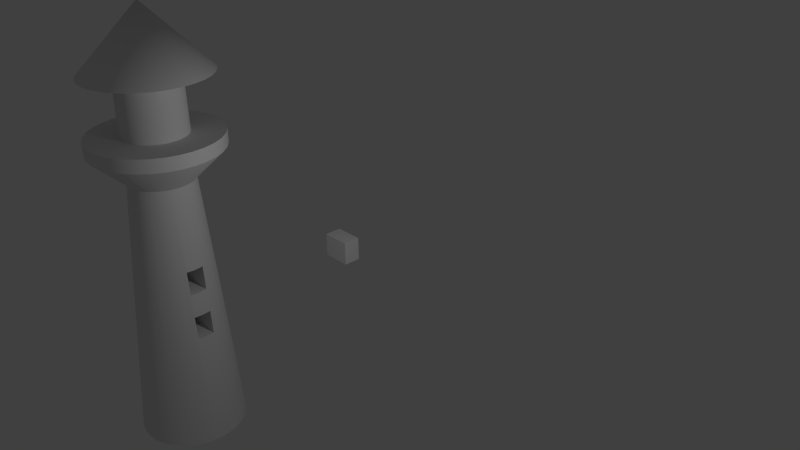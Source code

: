 # Source: Lighthouse.blend  (saved by Blender 2.69.0; exported with 4.5.12 LTS)
import bpy
from mathutils import Matrix  # noqa: F401  (used for matrix-valued properties, if any)

bpy.ops.wm.read_factory_settings(use_empty=True)
scene = bpy.context.scene
scene.name = 'Scene'

# ---- collections
col_collection_1 = bpy.data.collections.new('Collection 1'); scene.collection.children.link(col_collection_1)

# ---- node groups
ng_auto_smooth = bpy.data.node_groups.new('Auto Smooth', 'GeometryNodeTree')
_s = ng_auto_smooth.interface.new_socket(name='Geometry', in_out='OUTPUT', socket_type='NodeSocketGeometry')
_s = ng_auto_smooth.interface.new_socket(name='Geometry', in_out='INPUT', socket_type='NodeSocketGeometry')
_s = ng_auto_smooth.interface.new_socket(name='Angle', in_out='INPUT', socket_type='NodeSocketFloat')
_s.subtype = 'ANGLE'
_s.min_value = 0.0
_s.max_value = 3.142
ng_auto_smooth.is_modifier = True
_N = ng_auto_smooth.nodes; _L = ng_auto_smooth.links
n0 = _N.new('NodeGroupOutput'); n0.name = 'Group Output'; n0.location = (480, -100)
n1 = _N.new('NodeGroupInput'); n1.name = 'Group Input'; n1.location = (-420, -300)
n2 = _N.new('NodeGroupInput'); n2.name = 'Group Input.001'; n2.location = (-60, -100)
n3 = _N.new('GeometryNodeSetShadeSmooth'); n3.name = 'Set Shade Smooth'; n3.location = (120, -100)
n3.domain = 'EDGE'
n4 = _N.new('GeometryNodeSetShadeSmooth'); n4.name = 'Set Shade Smooth.001'; n4.location = (300, -100)
n5 = _N.new('GeometryNodeInputMeshEdgeAngle'); n5.name = 'Edge Angle'; n5.location = (-420, -220)
n6 = _N.new('GeometryNodeInputEdgeSmooth'); n6.name = 'Is Edge Smooth'; n6.location = (-60, -160)
n7 = _N.new('GeometryNodeInputShadeSmooth'); n7.name = 'Is Face Smooth'; n7.location = (-240, -340)
n8 = _N.new('FunctionNodeBooleanMath'); n8.name = 'Boolean Math'; n8.location = (-60, -220)
n9 = _N.new('FunctionNodeCompare'); n9.name = 'Compare'; n9.location = (-240, -180)
n9.operation = 'LESS_EQUAL'
_L.new(n5.outputs[0], n9.inputs[0])
_L.new(n4.outputs[0], n0.inputs[0])
_L.new(n1.outputs[1], n9.inputs[1])
_L.new(n9.outputs[0], n8.inputs[0])
_L.new(n7.outputs[0], n8.inputs[1])
_L.new(n2.outputs[0], n3.inputs[0])
_L.new(n6.outputs[0], n3.inputs[1])
_L.new(n3.outputs[0], n4.inputs[0])
_L.new(n8.outputs[0], n3.inputs[2])
n0.is_active_output = True

# ---- world
world_world = bpy.data.worlds.new('World'); scene.world = world_world
world_world.color = (0.05088, 0.05088, 0.05088)
world_world.use_sun_shadow = False
world_world.sun_shadow_jitter_overblur = 0.0
world_world.cycles.sampling_method = 'MANUAL'
world_world.cycles.sample_map_resolution = 256

# ---- cameras
cam_camera = bpy.data.cameras.new('Camera')
cam_camera.clip_end = 100.0
cam_camera.lens = 35.0
cam_camera.sensor_width = 32.0
cam_camera.sensor_height = 18.0
cam_camera.ortho_scale = 7.314
cam_camera.dof.focus_distance = 0.0
cam_camera.dof.aperture_fstop = 128.0

# ---- lights
light_lamp = bpy.data.lights.new('Lamp', 'POINT')
light_lamp.transmission_factor = 0.0
light_lamp.cutoff_distance = 30.0
light_lamp.energy = 100.0
light_lamp.shadow_buffer_clip_start = 1.001
light_lamp.shadow_soft_size = 0.1
light_lamp.shadow_maximum_resolution = 0.006
light_lamp.use_absolute_resolution = True
light_lamp.cycles.use_multiple_importance_sampling = False

# ---- meshes
me_cube = bpy.data.meshes.new('Cube')
me_cube.from_pydata([(-1.0, -1.0, -1.0), (-1.0, 1.0, -1.0), (1.0, 1.0, -1.0), (1.0, -1.0, -1.0), (-1.0, -1.0, 1.0), (-1.0, 1.0, 1.0), (1.0, 1.0, 1.0), (1.0, -1.0, 1.0)], [], [(4, 5, 1, 0), (5, 6, 2, 1), (6, 7, 3, 2), (7, 4, 0, 3), (0, 1, 2, 3), (7, 6, 5, 4)])
me_cube.use_remesh_preserve_volume = False
me_cube.use_remesh_preserve_attributes = False
me_cube.use_mirror_vertex_groups = False
me_cube.update()
me_circle = bpy.data.meshes.new('Circle')
me_circle.from_pydata([(0.0, 0.0, 0.0), (-0.1951, 0.9808, 0.0), (0.0, 1.0, 0.0), (0.1951, 0.9808, 0.0), (-0.3827, 0.9239, 0.0), (-0.1171, 0.5886, 5.076), (-4.604e-08, 0.6002, 5.076), (0.3827, 0.9239, 0.0), (0.1171, 0.5886, 5.076), (-0.5556, 0.8315, 0.0), (-0.2297, 0.5545, 5.076), (-0.1171, 0.5886, 5.076), (-4.604e-08, 0.6002, 5.076), (0.5556, 0.8315, 0.0), (0.2297, 0.5545, 5.076), (0.1171, 0.5886, 5.076), (-0.7071, 0.7071, 0.0), (-0.3334, 0.499, 5.076), (-0.2297, 0.5545, 5.076), (-0.1171, 0.5886, 5.076), (0.7071, 0.7071, 0.0), (0.3334, 0.499, 5.076), (0.2297, 0.5545, 5.076), (-4.604e-08, 0.6002, 5.076), (-0.8315, 0.5556, 0.0), (-0.4244, 0.4244, 5.076), (-0.3334, 0.499, 5.076), (-0.2297, 0.5545, 5.076), (0.8315, 0.5556, 0.0), (0.4244, 0.4244, 5.076), (0.3334, 0.499, 5.076), (0.1171, 0.5886, 5.076), (-0.9239, 0.3827, 0.0), (-0.499, 0.3334, 5.076), (-0.4244, 0.4244, 5.076), (-0.3334, 0.499, 5.076), (-0.2341, 1.177, 5.647), (-5.634e-09, 1.2, 5.647), (-0.4592, 1.109, 5.647), (0.9239, 0.3827, 0.0), (0.499, 0.3334, 5.076), (0.4244, 0.4244, 5.076), (0.2297, 0.5545, 5.076), (0.2341, 1.177, 5.647), (-0.9808, 0.1951, 0.0), (-0.5545, 0.2297, 5.076), (-0.499, 0.3334, 5.076), (-0.4244, 0.4244, 5.076), (-0.6666, 0.9977, 5.647), (-0.2341, 1.177, 5.9), (-5.634e-09, 1.2, 5.9), (-0.4592, 1.109, 5.9), (0.9808, 0.1951, 0.0), (0.5545, 0.2297, 5.076), (0.499, 0.3334, 5.076), (0.3334, 0.499, 5.076), (0.4592, 1.109, 5.647), (0.2341, 1.177, 5.9), (-1.0, 7.55e-08, 0.0), (-0.8003, 0.1813, 2.254), (-0.8003, 0.1592, 2.336), (-0.7691, 0.1813, 2.635), (-0.5545, 0.2297, 5.076), (-0.499, 0.3334, 5.076), (-0.8485, 0.8485, 5.647), (-0.6666, 0.9977, 5.9), (-4.314e-08, 0.5904, 5.9), (-0.1152, 0.5791, 5.9), (-0.2259, 0.5455, 5.9), (1.0, 9.656e-07, 0.0), (0.8058, 0.1813, 2.187), (0.8118, 0.1615, 2.187), (0.7691, 0.1813, 2.635), (0.5545, 0.2297, 5.076), (0.4244, 0.4244, 5.076), (0.6666, 0.9977, 5.647), (0.4592, 1.109, 5.9), (0.1152, 0.5791, 5.9), (-0.9808, -0.1951, 0.0), (-0.8003, 1.156e-07, 2.535), (-0.8003, -0.1441, 2.355), (-0.8003, 0.1813, 2.187), (-0.5886, 0.1171, 5.076), (-0.7772, 0.1546, 2.635), (-0.5886, 0.1171, 5.076), (-0.5545, 0.2297, 5.076), (-0.9977, 0.6666, 5.647), (-0.8485, 0.8485, 5.9), (-0.328, 0.4909, 5.9), (-0.1135, 0.5705, 6.848), (-4.405e-08, 0.5817, 6.848), (-0.2226, 0.5374, 6.848), (0.9808, -0.1951, 0.0), (0.8277, 8.469e-07, 2.187), (0.8135, -0.1441, 2.187), (0.7325, 0.1813, 3.082), (0.7427, 0.1477, 3.082), (0.7772, 0.1546, 2.635), (0.5886, 0.1171, 5.076), (0.708, 0.1408, 3.53), (0.6958, 0.1813, 3.53), (0.499, 0.3334, 5.076), (0.5886, 0.1171, 5.076), (0.8485, 0.8485, 5.647), (0.6666, 0.9977, 5.9), (0.2259, 0.5455, 5.9), (0.1135, 0.5705, 6.848), (-0.9239, -0.3827, 0.0), (-0.8003, -0.1441, 2.187), (-0.7924, 1.172e-07, 2.635), (-0.6002, 1.558e-07, 5.076), (-0.6002, 1.558e-07, 5.076), (-0.5886, 0.1171, 5.076), (-1.109, 0.4592, 5.647), (-0.9977, 0.6666, 5.9), (-0.4175, 0.4175, 5.9), (-0.3232, 0.4836, 6.848), (-0.2227, 1.12, 6.958), (2.784e-08, 1.141, 6.958), (-0.4368, 1.055, 6.958), (0.9239, -0.3827, 0.0), (0.7219, 7.739e-07, 3.53), (0.6002, 6.9e-07, 5.076), (0.7924, 8.225e-07, 2.635), (0.7572, 7.983e-07, 3.082), (0.5545, 0.2297, 5.076), (0.6002, 6.9e-07, 5.076), (0.9977, 0.6666, 5.647), (0.8485, 0.8485, 5.9), (0.328, 0.4909, 5.9), (0.2226, 0.5374, 6.848), (0.2227, 1.12, 6.958), (-0.8315, -0.5556, 0.0), (-0.5545, -0.2297, 5.076), (-0.5886, -0.1171, 5.076), (-0.7782, -0.1441, 2.635), (0.7782, -0.1441, 2.635), (-0.5886, -0.1171, 5.076), (-0.6002, 1.558e-07, 5.076), (-1.177, 0.2341, 5.647), (-1.109, 0.4592, 5.9), (-0.4909, 0.328, 5.9), (-0.4113, 0.4113, 6.848), (-0.6341, 0.9491, 6.958), (-3.567e-08, 2.24e-07, 8.147), (0.8315, -0.5556, 0.0), (0.708, -0.1408, 3.53), (0.5886, -0.1171, 5.076), (0.5545, -0.2297, 5.076), (0.7244, -0.1441, 3.318), (0.707, -0.1441, 3.53), (0.7087, -0.1342, 3.53), (0.7435, -0.1391, 3.082), (1.109, 0.4592, 5.647), (0.5886, 0.1171, 5.076), (0.5886, -0.1171, 5.076), (0.9977, 0.6666, 5.9), (0.4175, 0.4175, 5.9), (0.3232, 0.4836, 6.848), (0.4368, 1.055, 6.958), (-0.7071, -0.7071, 0.0), (-0.499, -0.3334, 5.076), (-0.5545, -0.2297, 5.076), (-0.5886, -0.1171, 5.076), (-1.2, 1.91e-08, 5.647), (-1.177, 0.2341, 5.9), (-0.5455, 0.2259, 5.9), (-0.4836, 0.3232, 6.848), (-0.8071, 0.8071, 6.958), (0.7071, -0.7071, 0.0), (0.499, -0.3334, 5.076), (0.743, -0.1441, 3.082), (0.5545, -0.2297, 5.076), (1.177, 0.2341, 5.647), (1.109, 0.4592, 5.9), (0.6002, 6.9e-07, 5.076), (0.4909, 0.328, 5.9), (0.4113, 0.4113, 6.848), (0.6341, 0.9491, 6.958), (-0.5556, -0.8315, 0.0), (-0.4244, -0.4244, 5.076), (-0.499, -0.3334, 5.076), (-0.5545, -0.2297, 5.076), (-1.177, -0.2341, 5.647), (-1.2, 1.91e-08, 5.9), (-0.5791, 0.1152, 5.9), (-0.5374, 0.2226, 6.848), (-0.9491, 0.6341, 6.958), (0.5556, -0.8315, 0.0), (0.4244, -0.4244, 5.076), (0.499, -0.3334, 5.076), (0.5886, -0.1171, 5.076), (1.2, 1.087e-06, 5.647), (1.177, 0.2341, 5.9), (0.5455, 0.2259, 5.9), (0.4836, 0.3232, 6.848), (0.8071, 0.8071, 6.958), (-0.3827, -0.9239, 0.0), (-0.3334, -0.499, 5.076), (-0.4244, -0.4244, 5.076), (-0.499, -0.3334, 5.076), (-1.109, -0.4592, 5.647), (-1.177, -0.2341, 5.9), (-0.5904, 1.305e-07, 5.9), (-0.5705, 0.1135, 6.848), (-1.055, 0.4368, 6.958), (0.3827, -0.9239, 0.0), (0.3334, -0.499, 5.076), (0.4244, -0.4244, 5.076), (0.5545, -0.2297, 5.076), (1.2, 1.087e-06, 5.9), (1.177, -0.2341, 5.647), (0.5791, 0.1152, 5.9), (0.5374, 0.2226, 6.848), (0.9491, 0.6341, 6.958), (-0.1951, -0.9808, 0.0), (-0.2297, -0.5545, 5.076), (-0.3334, -0.499, 5.076), (-0.4244, -0.4244, 5.076), (-0.9977, -0.6666, 5.647), (-1.109, -0.4592, 5.9), (-0.5791, -0.1152, 5.9), (-0.5817, 1.324e-07, 6.848), (-1.12, 0.2227, 6.958), (0.1951, -0.9808, 0.0), (0.2297, -0.5545, 5.076), (0.3334, -0.499, 5.076), (0.499, -0.3334, 5.076), (1.109, -0.4592, 5.647), (0.5904, 6.56e-07, 5.9), (1.177, -0.2341, 5.9), (0.5705, 0.1135, 6.848), (1.055, 0.4368, 6.958), (3.258e-07, -1.0, 0.0), (-0.1171, -0.5886, 5.076), (-0.2297, -0.5545, 5.076), (-0.3334, -0.499, 5.076), (-0.8485, -0.8485, 5.647), (-0.9977, -0.6666, 5.9), (-0.5455, -0.2259, 5.9), (-0.5705, -0.1135, 6.848), (-1.141, 1.472e-08, 6.958), (0.1171, -0.5886, 5.076), (0.2297, -0.5545, 5.076), (0.4244, -0.4244, 5.076), (0.9977, -0.6666, 5.647), (1.109, -0.4592, 5.9), (0.5791, -0.1152, 5.9), (0.5817, 6.501e-07, 6.848), (1.12, 0.2227, 6.958), (1.495e-07, -0.6002, 5.076), (-0.1171, -0.5886, 5.076), (-0.2297, -0.5545, 5.076), (-0.6666, -0.9977, 5.647), (-0.8485, -0.8485, 5.9), (-0.4909, -0.328, 5.9), (-0.5374, -0.2226, 6.848), (-1.12, -0.2227, 6.958), (0.1171, -0.5886, 5.076), (0.3334, -0.499, 5.076), (0.8485, -0.8485, 5.647), (0.9977, -0.6666, 5.9), (0.5455, -0.2259, 5.9), (0.5705, -0.1135, 6.848), (1.141, 1.031e-06, 6.958), (1.495e-07, -0.6002, 5.076), (-0.1171, -0.5886, 5.076), (-0.4592, -1.109, 5.647), (-0.6666, -0.9977, 5.9), (-0.4175, -0.4175, 5.9), (-0.4836, -0.3232, 6.848), (-1.055, -0.4368, 6.958), (0.2297, -0.5545, 5.076), (0.6666, -0.9977, 5.647), (0.8485, -0.8485, 5.9), (0.4909, -0.328, 5.9), (0.5374, -0.2226, 6.848), (1.12, -0.2227, 6.958), (1.495e-07, -0.6002, 5.076), (-0.2341, -1.177, 5.647), (-0.4592, -1.109, 5.9), (-0.328, -0.4909, 5.9), (-0.4113, -0.4113, 6.848), (-0.9491, -0.6341, 6.958), (0.1171, -0.5886, 5.076), (0.4592, -1.109, 5.647), (0.6666, -0.9977, 5.9), (0.4175, -0.4175, 5.9), (0.4836, -0.3232, 6.848), (1.055, -0.4368, 6.958), (3.854e-07, -1.2, 5.647), (-0.2341, -1.177, 5.9), (-0.2259, -0.5455, 5.9), (-0.3232, -0.4836, 6.848), (-0.8071, -0.8071, 6.958), (0.2341, -1.177, 5.647), (0.4592, -1.109, 5.9), (0.328, -0.4909, 5.9), (0.4113, -0.4113, 6.848), (0.9491, -0.6341, 6.958), (3.854e-07, -1.2, 5.9), (-0.1152, -0.5791, 5.9), (-0.2226, -0.5374, 6.848), (-0.6341, -0.9491, 6.958), (0.2341, -1.177, 5.9), (0.2259, -0.5455, 5.9), (0.3232, -0.4836, 6.848), (0.8071, -0.8071, 6.958), (1.492e-07, -0.5904, 5.9), (-0.1135, -0.5705, 6.848), (-0.4368, -1.055, 6.958), (0.1152, -0.5791, 5.9), (0.2226, -0.5374, 6.848), (0.6341, -0.9491, 6.958), (1.455e-07, -0.5817, 6.848), (-0.2227, -1.12, 6.958), (0.1135, -0.5705, 6.848), (0.4368, -1.055, 6.958), (3.998e-07, -1.141, 6.958), (0.2227, -1.12, 6.958), (-0.3908, -0.1441, 3.082), (-0.3908, 0.1813, 3.082), (-0.3908, 0.1813, 3.53), (-0.3908, -0.1441, 3.53)], [], [(0, 1, 2), (0, 4, 1), (0, 9, 4), (0, 16, 9), (0, 24, 16), (0, 32, 24), (0, 44, 32), (0, 58, 44), (0, 78, 58), (0, 107, 78), (0, 132, 107), (0, 160, 132), (0, 179, 160), (0, 197, 179), (0, 215, 197), (0, 233, 215), (0, 224, 233), (0, 206, 224), (0, 188, 206), (0, 169, 188), (0, 145, 169), (0, 120, 145), (0, 92, 120), (0, 69, 92), (0, 52, 69), (0, 39, 52), (0, 28, 39), (0, 20, 28), (0, 13, 20), (0, 7, 13), (0, 3, 7), (0, 2, 3), (62, 46, 33, 45), (11, 12, 6, 5), (242, 258, 265, 250), (41, 54, 40, 29), (84, 62, 45, 82), (243, 258, 242, 225), (30, 41, 29, 21), (111, 84, 82, 110), (226, 243, 225, 207), (22, 30, 21, 14), (137, 111, 110, 134), (208, 226, 207, 189), (15, 22, 14, 8), (162, 137, 134, 133), (190, 208, 189, 170), (12, 15, 8, 6), (181, 162, 133, 161), (172, 190, 170, 148), (199, 181, 161, 180), (155, 172, 148, 147), (217, 199, 180, 198), (18, 11, 5, 10), (126, 155, 147, 122), (235, 217, 198, 216), (26, 18, 10, 17), (102, 126, 122, 98), (251, 235, 216, 234), (34, 26, 17, 25), (73, 102, 98, 53), (250, 265, 251, 234), (46, 34, 25, 33), (54, 73, 53, 40), (53, 72, 70, 39), (53, 100, 95, 72), (53, 98, 99, 100), (95, 96, 97, 72), (52, 39, 70, 71), (9, 16, 25, 17), (215, 234, 216, 197), (123, 97, 96, 124), (98, 122, 121, 99), (69, 52, 71, 93), (4, 9, 17, 10), (197, 216, 198, 179), (92, 94, 136), (151, 147, 146), (136, 152, 171, 92), (171, 149, 92), (123, 124, 152, 136), (121, 122, 147, 151), (69, 93, 94, 92), (1, 4, 10, 5), (179, 198, 180, 160), (149, 150, 148, 120), (146, 147, 148, 150), (120, 92, 149), (132, 160, 180, 161), (120, 148, 170, 145), (107, 132, 161, 133), (2, 6, 8, 3), (145, 170, 189, 169), (78, 107, 133, 134), (3, 8, 14, 7), (188, 169, 189, 207), (78, 135, 80), (78, 134, 135), (58, 78, 80, 79), (109, 135, 134, 110), (7, 14, 21, 13), (206, 188, 207, 225), (109, 110, 82, 83), (58, 79, 60, 44), (13, 21, 29, 20), (224, 206, 225, 242), (59, 61, 45, 32), (44, 60, 59, 32), (82, 45, 61, 83), (28, 20, 29, 40), (233, 224, 242, 250), (2, 1, 5, 6), (32, 45, 33, 24), (39, 28, 40, 53), (24, 33, 25, 16), (233, 250, 234, 215), (199, 236, 218), (199, 217, 236), (11, 27, 19), (11, 18, 27), (155, 175, 191), (155, 126, 175), (217, 252, 236), (217, 235, 252), (18, 35, 27), (18, 26, 35), (126, 154, 175), (126, 102, 154), (235, 266, 252), (235, 251, 266), (26, 47, 35), (26, 34, 47), (102, 125, 154), (102, 73, 125), (251, 278, 266), (251, 265, 278), (34, 63, 47), (34, 46, 63), (73, 101, 125), (73, 54, 101), (46, 85, 63), (46, 62, 85), (12, 19, 23), (12, 11, 19), (265, 284, 278), (265, 258, 284), (54, 74, 101), (54, 41, 74), (62, 112, 85), (62, 84, 112), (258, 272, 284), (258, 243, 272), (41, 55, 74), (41, 30, 55), (84, 138, 112), (84, 111, 138), (243, 259, 272), (243, 226, 259), (30, 42, 55), (30, 22, 42), (111, 163, 138), (111, 137, 163), (226, 244, 259), (226, 208, 244), (22, 31, 42), (22, 15, 31), (137, 182, 163), (137, 162, 182), (208, 227, 244), (208, 190, 227), (15, 23, 31), (15, 12, 23), (162, 200, 182), (162, 181, 200), (190, 209, 227), (190, 172, 209), (181, 218, 200), (181, 199, 218), (172, 191, 209), (172, 155, 191), (252, 267, 253, 236), (27, 35, 48, 38), (154, 173, 192, 175), (252, 266, 279, 267), (47, 64, 48, 35), (154, 125, 153, 173), (266, 278, 290, 279), (63, 86, 64, 47), (125, 101, 127, 153), (85, 113, 86, 63), (23, 19, 36, 37), (284, 295, 290, 278), (101, 74, 103, 127), (112, 139, 113, 85), (284, 272, 285, 295), (74, 55, 75, 103), (138, 164, 139, 112), (272, 259, 273, 285), (55, 42, 56, 75), (163, 183, 164, 138), (244, 260, 273, 259), (42, 31, 43, 56), (182, 201, 183, 163), (244, 227, 245, 260), (23, 37, 43, 31), (200, 219, 201, 182), (227, 209, 228, 245), (218, 237, 219, 200), (209, 191, 211, 228), (236, 253, 237, 218), (27, 38, 36, 19), (191, 175, 192, 211), (291, 280, 267, 279), (87, 65, 48, 64), (174, 193, 173, 153), (300, 291, 279, 290), (114, 87, 64, 86), (156, 174, 153, 127), (140, 114, 86, 113), (49, 50, 37, 36), (304, 300, 290, 295), (128, 156, 127, 103), (165, 140, 113, 139), (296, 304, 295, 285), (104, 128, 103, 75), (184, 165, 139, 164), (286, 296, 285, 273), (76, 104, 75, 56), (202, 184, 164, 183), (274, 286, 273, 260), (57, 76, 56, 43), (220, 202, 183, 201), (261, 274, 260, 245), (50, 57, 43, 37), (238, 220, 201, 219), (246, 261, 245, 228), (254, 238, 219, 237), (230, 246, 228, 211), (268, 254, 237, 253), (51, 49, 36, 38), (210, 230, 211, 192), (280, 268, 253, 267), (65, 51, 38, 48), (193, 210, 192, 173), (300, 308, 301, 291), (87, 114, 141, 115), (156, 176, 194, 174), (114, 140, 166, 141), (49, 67, 66, 50), (300, 304, 311, 308), (128, 157, 176, 156), (140, 165, 185, 166), (304, 296, 305, 311), (104, 129, 157, 128), (165, 184, 203, 185), (286, 297, 305, 296), (76, 105, 129, 104), (184, 202, 221, 203), (286, 274, 287, 297), (57, 77, 105, 76), (202, 220, 239, 221), (261, 275, 287, 274), (57, 50, 66, 77), (220, 238, 255, 239), (246, 262, 275, 261), (238, 254, 269, 255), (230, 247, 262, 246), (254, 268, 281, 269), (49, 51, 68, 67), (210, 229, 247, 230), (268, 280, 292, 281), (65, 88, 68, 51), (210, 193, 212, 229), (291, 301, 292, 280), (65, 87, 115, 88), (174, 194, 212, 193), (166, 186, 167, 141), (66, 67, 89, 90), (308, 311, 316, 314), (176, 157, 177, 195), (185, 204, 186, 166), (311, 305, 312, 316), (129, 158, 177, 157), (203, 222, 204, 185), (305, 297, 306, 312), (105, 130, 158, 129), (203, 221, 240, 222), (297, 287, 298, 306), (77, 106, 130, 105), (221, 239, 256, 240), (275, 288, 298, 287), (66, 90, 106, 77), (239, 255, 270, 256), (262, 276, 288, 275), (255, 269, 282, 270), (247, 263, 276, 262), (281, 293, 282, 269), (67, 68, 91, 89), (229, 248, 263, 247), (292, 302, 293, 281), (68, 88, 116, 91), (229, 212, 231, 248), (301, 309, 302, 292), (88, 115, 142, 116), (212, 194, 213, 231), (308, 314, 309, 301), (141, 167, 142, 115), (194, 176, 195, 213), (204, 223, 205, 186), (312, 317, 319, 316), (177, 158, 178, 196), (222, 241, 223, 204), (312, 306, 313, 317), (130, 159, 178, 158), (240, 257, 241, 222), (298, 307, 313, 306), (130, 106, 131, 159), (256, 271, 257, 240), (298, 288, 299, 307), (90, 118, 131, 106), (270, 283, 271, 256), (288, 276, 289, 299), (282, 294, 283, 270), (276, 263, 277, 289), (293, 303, 294, 282), (91, 119, 117, 89), (263, 248, 264, 277), (302, 310, 303, 293), (91, 116, 143, 119), (248, 231, 249, 264), (302, 309, 315, 310), (142, 168, 143, 116), (231, 213, 232, 249), (309, 314, 318, 315), (167, 187, 168, 142), (213, 195, 214, 232), (186, 205, 187, 167), (90, 89, 117, 118), (316, 319, 318, 314), (195, 177, 196, 214), (223, 241, 144), (317, 313, 144), (178, 159, 144), (241, 257, 144), (313, 307, 144), (159, 131, 144), (257, 271, 144), (307, 299, 144), (131, 118, 144), (271, 283, 144), (299, 289, 144), (283, 294, 144), (289, 277, 144), (294, 303, 144), (117, 119, 144), (277, 264, 144), (303, 310, 144), (119, 143, 144), (264, 249, 144), (310, 315, 144), (143, 168, 144), (249, 232, 144), (315, 318, 144), (168, 187, 144), (232, 214, 144), (187, 205, 144), (118, 117, 144), (318, 319, 144), (214, 196, 144), (205, 223, 144), (319, 317, 144), (196, 178, 144), (60, 80, 81, 59), (80, 108, 81), (60, 79, 80), (61, 59, 81, 72), (81, 70, 72), (108, 80, 135, 136), (136, 94, 108), (93, 71, 70, 94), (70, 81, 108, 94), (97, 83, 61, 72), (97, 123, 109, 83), (136, 135, 109, 123), (322, 323, 320, 321), (100, 322, 321, 95), (150, 149, 171, 320), (320, 323, 150), (152, 124, 96), (96, 95, 171, 152), (95, 321, 320, 171), (99, 121, 151), (146, 150, 99, 151), (150, 323, 100, 99), (323, 322, 100)])
me_circle.polygons.foreach_set('use_smooth', [1, 1, 1, 1, 1, 1, 1, 1, 1, 1, 1, 1, 1, 1, 1, 1, 1, 1, 1, 1, 1, 1, 1, 1, 1, 1, 1, 1, 1, 1, 1, 1, 1, 1, 1, 1, 1, 1, 1, 1, 1, 1, 1, 1, 1, 1, 1, 1, 1, 1, 1, 1, 1, 1, 1, 1, 1, 1, 1, 1, 1, 1, 1, 1, 1, 1, 1, 1, 1, 1, 1, 1, 1, 1, 1, 1, 1, 1, 1, 1, 1, 1, 1, 1, 1, 1, 1, 1, 1, 1, 1, 1, 1, 1, 1, 1, 1, 1, 1, 1, 1, 1, 1, 1, 1, 1, 1, 1, 1, 1, 1, 1, 1, 1, 1, 1, 1, 1, 1, 1, 1, 1, 1, 1, 1, 1, 1, 1, 1, 1, 1, 1, 1, 1, 1, 1, 1, 1, 1, 1, 1, 1, 1, 1, 1, 1, 1, 1, 1, 1, 1, 1, 1, 1, 1, 1, 1, 1, 1, 1, 1, 1, 1, 1, 1, 1, 1, 1, 1, 1, 1, 1, 1, 1, 1, 1, 1, 1, 1, 1, 1, 1, 1, 1, 1, 1, 1, 1, 1, 1, 1, 1, 1, 1, 1, 1, 1, 1, 1, 1, 1, 1, 1, 1, 1, 1, 1, 1, 1, 1, 1, 1, 1, 1, 1, 1, 1, 1, 1, 1, 1, 1, 1, 1, 1, 1, 1, 1, 1, 1, 1, 1, 1, 1, 1, 1, 1, 1, 1, 1, 1, 1, 1, 1, 1, 1, 1, 1, 1, 1, 1, 1, 1, 1, 1, 1, 1, 1, 1, 1, 1, 1, 1, 1, 1, 1, 1, 1, 1, 1, 1, 1, 1, 1, 1, 1, 1, 1, 1, 1, 1, 1, 1, 1, 1, 1, 1, 1, 1, 1, 1, 1, 1, 1, 1, 1, 1, 1, 1, 1, 1, 1, 1, 1, 1, 1, 1, 1, 1, 1, 1, 1, 1, 1, 1, 1, 1, 1, 1, 1, 1, 1, 1, 1, 1, 1, 1, 1, 1, 1, 1, 1, 1, 1, 1, 1, 1, 1, 1, 1, 1, 1, 1, 1, 1, 1, 1, 1, 1, 1, 1, 1, 1, 1, 1, 1, 1, 1, 1, 1, 1, 1, 1, 1, 1, 1, 1, 1, 1, 1, 1, 1, 0, 0, 0, 0, 0, 0, 0, 0, 0, 0, 0, 0, 0, 0, 0, 0, 0, 0, 0, 0, 0, 0, 0])
me_circle.use_remesh_preserve_volume = False
me_circle.use_remesh_preserve_attributes = False
me_circle.use_mirror_vertex_groups = False
me_circle.update()

# ---- objects
ob_cube = bpy.data.objects.new('Cube', me_cube)
ob_circle = bpy.data.objects.new('Circle', me_circle)
ob_lamp = bpy.data.objects.new('Lamp', light_lamp)
ob_camera = bpy.data.objects.new('Camera', cam_camera)

# ---- transforms, parenting, visibility, modifiers, constraints
ob_cube.location = (1.446, 2.77, 3.25)
ob_cube.scale = (0.2761, 0.1627, 0.2241)
ob_cube.lineart.crease_threshold = 0.0
ob_circle.location = (0.0, 0.0, 0.0)
ob_circle.lineart.crease_threshold = 0.0
_m = ob_circle.modifiers.new('Auto Smooth', 'NODES')
_m.node_group = ng_auto_smooth
_gi = [s.identifier for s in ng_auto_smooth.interface.items_tree if s.item_type == 'SOCKET' and s.in_out == 'INPUT']
_m[_gi[1]] = 0.5236  # Angle
ob_lamp.location = (5.099, 1.005, 6.338)
ob_lamp.rotation_euler = (0.6503, 0.05522, 1.866)
ob_lamp.lock_rotations_4d = False
ob_lamp.empty_display_type = 'ARROWS'
ob_lamp.color = (0.0, 0.0, 0.0, 0.0)
ob_lamp.lineart.crease_threshold = 0.0
ob_camera.location = (13.01, -6.508, 11.05)
ob_camera.rotation_euler = (1.109, 0.01082, 0.8149)
ob_camera.lock_rotations_4d = False
ob_camera.empty_display_type = 'ARROWS'
ob_camera.color = (0.0, 0.0, 0.0, 0.0)
ob_camera.display_type = 'WIRE'
ob_camera.lineart.crease_threshold = 0.0

# ---- collection membership
col_collection_1.objects.link(ob_cube)
col_collection_1.objects.link(ob_circle)
col_collection_1.objects.link(ob_lamp)
col_collection_1.objects.link(ob_camera)

# ---- scene / render settings (as saved in the file)
scene.camera = ob_camera
scene.frame_start = 1; scene.frame_end = 250; scene.frame_set(1)
scene.render.engine = 'BLENDER_EEVEE_NEXT'
scene.render.image_settings.compression = 90
scene.render.resolution_percentage = 50
scene.render.dither_intensity = 0.0
scene.cycles.use_denoising = False
scene.cycles.samples = 10
scene.cycles.sampling_pattern = 'TABULATED_SOBOL'
scene.cycles.light_sampling_threshold = 0.0
scene.cycles.use_adaptive_sampling = False
scene.cycles.use_light_tree = False
scene.cycles.blur_glossy = 0.0
scene.cycles.volume_bounces = 1
scene.cycles.pixel_filter_type = 'GAUSSIAN'
scene.cycles.sample_clamp_indirect = 0.0
scene.view_settings.view_transform = 'Standard'
bpy.context.view_layer.update()
